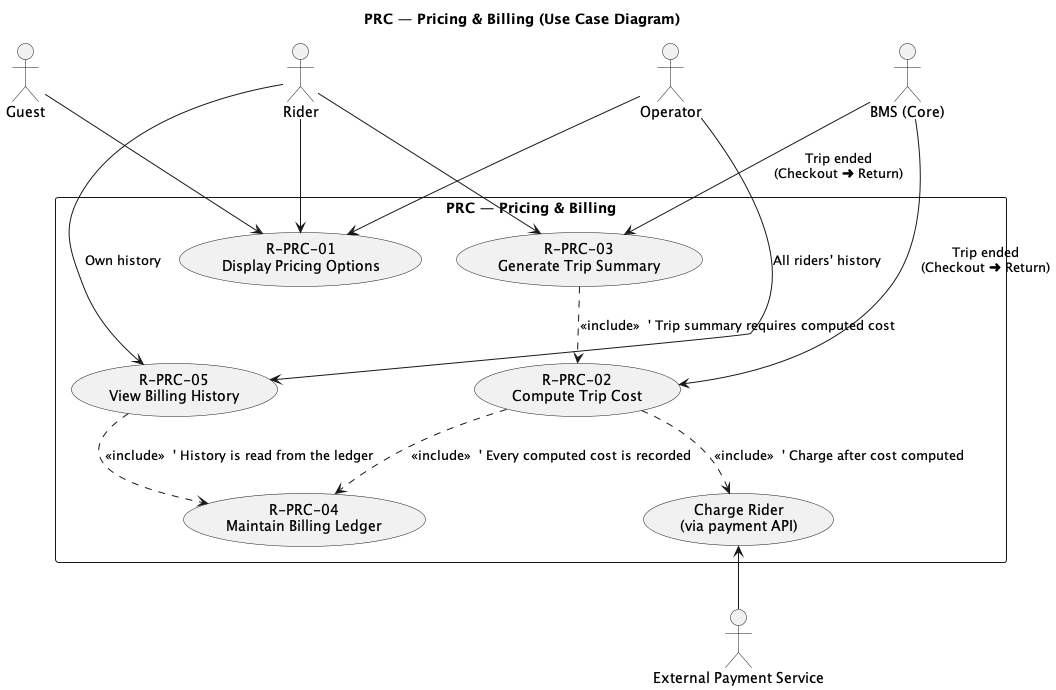

The diagram above was rendered by PlantUML. Its source (embedded in the PNG):
@startuml usecase
title PRC — Pricing & Billing (Use Case Diagram)

'========================
' Actors
'========================
actor Rider
actor Operator
actor Guest
actor "BMS (Core)" as BMS
actor "External Payment Service" as PayAPI

'========================
' System Boundary
'========================
rectangle "PRC — Pricing & Billing" as PRC {
  usecase UC01 as "R-PRC-01\nDisplay Pricing Options"
  usecase UC02 as "R-PRC-02\nCompute Trip Cost"
  usecase UC03 as "R-PRC-03\nGenerate Trip Summary"
  usecase UC04 as "R-PRC-04\nMaintain Billing Ledger"
  usecase UC05 as "R-PRC-05\nView Billing History"
  usecase UC06 as "Charge Rider\n(via payment API)"
}

'========================
' Associations
'========================
Guest  --> UC01
Rider  --> UC01
Operator --> UC01

BMS    --> UC02 : "Trip ended\n(Checkout ➜ Return)"
BMS    --> UC03 : "Trip ended\n(Checkout ➜ Return)"

Rider  --> UC03
Rider  --> UC05 : "Own history"
Operator --> UC05 : "All riders' history"

'========================
' Includes / Extends
'========================
UC03 ..> UC02 : <<include>>  ' Trip summary requires computed cost
UC02 ..> UC04 : <<include>>  ' Every computed cost is recorded
UC05 ..> UC04 : <<include>>  ' History is read from the ledger
UC02 ..> UC06 : <<include>>  ' Charge after cost computed
UC06 <-- PayAPI              


@enduml